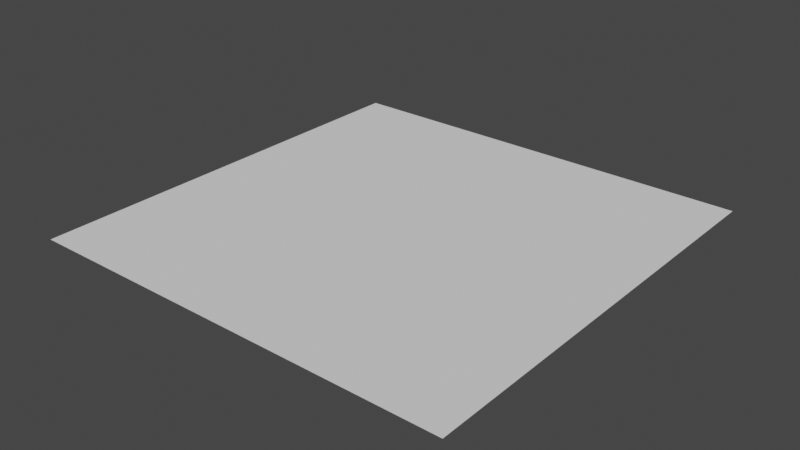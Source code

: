 # Source: GroundMesh1.blend  (saved by Blender 2.92.15; exported with 4.5.12 LTS)
import bpy
from mathutils import Matrix  # noqa: F401  (used for matrix-valued properties, if any)

bpy.ops.wm.read_factory_settings(use_empty=True)
scene = bpy.context.scene
scene.name = 'Scene'

# ---- collections
col_collection = bpy.data.collections.new('Collection'); scene.collection.children.link(col_collection)

# ---- world
world_world = bpy.data.worlds.new('World'); scene.world = world_world
world_world.use_nodes = True; world_world.node_tree.nodes.clear()
_N = world_world.node_tree.nodes; _L = world_world.node_tree.links
n0 = _N.new('ShaderNodeOutputWorld'); n0.name = 'World Output'; n0.location = (300, 300)
n1 = _N.new('ShaderNodeBackground'); n1.name = 'Background'; n1.location = (10, 300)
n1.inputs[0].default_value = (0.05088, 0.05088, 0.05088, 1.0)
_L.new(n1.outputs[0], n0.inputs[0])
n0.is_active_output = True
world_world.color = (0.05088, 0.05088, 0.05088)
world_world.use_sun_shadow = False
world_world.sun_shadow_jitter_overblur = 0.0

# ---- meshes
me_plane = bpy.data.meshes.new('Plane')
me_plane.from_pydata([(-100.0, -100.0, 0.0), (100.0, -100.0, 0.0), (-100.0, 100.0, 0.0), (100.0, 100.0, 0.0), (-100.0, 0.0, 0.0), (100.0, 0.0, 0.0), (0.0, -100.0, 0.0), (0.0, 100.0, 0.0), (0.0, 0.0, 0.0), (50.0, -100.0, 0.0), (50.0, 100.0, 0.0), (50.0, 0.0, 0.0), (-50.0, 100.0, 0.0), (-50.0, 0.0, 0.0), (-50.0, -100.0, 0.0), (25.0, 100.0, 0.0), (25.0, 0.0, 0.0), (25.0, -100.0, 0.0), (75.0, -100.0, 0.0), (75.0, 100.0, 0.0), (75.0, 0.0, 0.0), (-25.0, -100.0, 0.0), (-25.0, 100.0, 0.0), (-25.0, 0.0, 0.0), (-75.0, 100.0, 0.0), (-75.0, 0.0, 0.0), (-75.0, -100.0, 0.0), (100.0, 50.0, 0.0), (-100.0, 50.0, 0.0), (0.0, 50.0, 0.0), (50.0, 50.0, 0.0), (-50.0, 50.0, 0.0), (25.0, 50.0, 0.0), (75.0, 50.0, 0.0), (-25.0, 50.0, 0.0), (-75.0, 50.0, 0.0), (-100.0, -50.0, 0.0), (100.0, -50.0, 0.0), (0.0, -50.0, 0.0), (50.0, -50.0, 0.0), (-50.0, -50.0, 0.0), (25.0, -50.0, 0.0), (75.0, -50.0, 0.0), (-25.0, -50.0, 0.0), (-75.0, -50.0, 0.0), (-100.0, 25.0, 0.0), (100.0, 25.0, 0.0), (0.0, 25.0, 0.0), (50.0, 25.0, 0.0), (-50.0, 25.0, 0.0), (25.0, 25.0, 0.0), (75.0, 25.0, 0.0), (-25.0, 25.0, 0.0), (-75.0, 25.0, 0.0), (100.0, -25.0, 0.0), (0.0, -25.0, 0.0), (50.0, -25.0, 0.0), (-50.0, -25.0, 0.0), (25.0, -25.0, 0.0), (75.0, -25.0, 0.0), (-25.0, -25.0, 0.0), (-75.0, -25.0, 0.0), (-100.0, -25.0, 0.0), (100.0, 75.0, 0.0), (0.0, 75.0, 0.0), (50.0, 75.0, 0.0), (-50.0, 75.0, 0.0), (25.0, 75.0, 0.0), (75.0, 75.0, 0.0), (-25.0, 75.0, 0.0), (-75.0, 75.0, 0.0), (-100.0, 75.0, 0.0), (-100.0, -75.0, 0.0), (100.0, -75.0, 0.0), (0.0, -75.0, 0.0), (50.0, -75.0, 0.0), (-50.0, -75.0, 0.0), (25.0, -75.0, 0.0), (75.0, -75.0, 0.0), (-25.0, -75.0, 0.0), (-75.0, -75.0, 0.0), (-87.5, 100.0, 0.0), (-87.5, 0.0, 0.0), (-87.5, -100.0, 0.0), (-87.5, 50.0, 0.0), (-87.5, -50.0, 0.0), (-87.5, 25.0, 0.0), (-87.5, -25.0, 0.0), (-87.5, 75.0, 0.0), (-87.5, -75.0, 0.0), (-62.5, -100.0, 0.0), (-62.5, 100.0, 0.0), (-62.5, 0.0, 0.0), (-62.5, 50.0, 0.0), (-62.5, -50.0, 0.0), (-62.5, 25.0, 0.0), (-62.5, -25.0, 0.0), (-62.5, 75.0, 0.0), (-62.5, -75.0, 0.0), (-37.5, 100.0, 0.0), (-37.5, 0.0, 0.0), (-37.5, -100.0, 0.0), (-37.5, 50.0, 0.0), (-37.5, -50.0, 0.0), (-37.5, 25.0, 0.0), (-37.5, -25.0, 0.0), (-37.5, 75.0, 0.0), (-37.5, -75.0, 0.0), (-12.46, -100.0, 0.0), (-12.46, 100.0, 0.0), (-12.46, 0.0, 0.0), (-12.46, 50.0, 0.0), (-12.46, -50.0, 0.0), (-12.46, 25.0, 0.0), (-12.46, -25.0, 0.0), (-12.46, 75.0, 0.0), (-12.46, -75.0, 0.0), (12.5, 100.0, 0.0), (12.5, 0.0, 0.0), (12.5, -100.0, 0.0), (12.5, 50.0, 0.0), (12.5, -50.0, 0.0), (12.5, 25.0, 0.0), (12.5, -25.0, 0.0), (12.5, 75.0, 0.0), (12.5, -75.0, 0.0), (37.5, -100.0, 0.0), (37.5, 100.0, 0.0), (37.5, 0.0, 0.0), (37.5, 50.0, 0.0), (37.5, -50.0, 0.0), (37.5, 25.0, 0.0), (37.5, -25.0, 0.0), (37.5, 75.0, 0.0), (37.5, -75.0, 0.0), (62.5, 100.0, 0.0), (62.5, 0.0, 0.0), (62.5, -100.0, 0.0), (62.5, 50.0, 0.0), (62.5, -50.0, 0.0), (62.5, 25.0, 0.0), (62.5, -25.0, 0.0), (62.5, 75.0, 0.0), (62.5, -75.0, 0.0), (87.5, -100.0, 0.0), (87.5, 100.0, 0.0), (87.5, 0.0, 0.0), (87.5, 50.0, 0.0), (87.5, -50.0, 0.0), (87.5, 25.0, 0.0), (87.5, -25.0, 0.0), (87.5, 75.0, 0.0), (87.5, -75.0, 0.0), (100.0, 87.5, 0.0), (0.0, 87.5, 0.0), (50.0, 87.5, 0.0), (-50.0, 87.5, 0.0), (25.0, 87.5, 0.0), (75.0, 87.5, 0.0), (-25.0, 87.5, 0.0), (-75.0, 87.5, 0.0), (-100.0, 87.5, 0.0), (-87.5, 87.5, 0.0), (-62.5, 87.5, 0.0), (-37.5, 87.5, 0.0), (-12.46, 87.5, 0.0), (12.5, 87.5, 0.0), (37.5, 87.5, 0.0), (62.5, 87.5, 0.0), (87.5, 87.5, 0.0), (-100.0, 62.5, 0.0), (100.0, 62.5, 0.0), (0.0, 62.5, 0.0), (50.0, 62.5, 0.0), (-50.0, 62.5, 0.0), (25.0, 62.5, 0.0), (75.0, 62.5, 0.0), (-25.0, 62.5, 0.0), (-75.0, 62.5, 0.0), (-87.5, 62.5, 0.0), (-62.5, 62.5, 0.0), (-37.5, 62.5, 0.0), (-12.46, 62.5, 0.0), (12.5, 62.5, 0.0), (37.5, 62.5, 0.0), (62.5, 62.5, 0.0), (87.5, 62.5, 0.0), (100.0, 37.5, 0.0), (0.0, 37.5, 0.0), (50.0, 37.5, 0.0), (-50.0, 37.5, 0.0), (25.0, 37.5, 0.0), (75.0, 37.5, 0.0), (-25.0, 37.5, 0.0), (-75.0, 37.5, 0.0), (-100.0, 37.5, 0.0), (-87.5, 37.5, 0.0), (-62.5, 37.5, 0.0), (-37.5, 37.5, 0.0), (-12.46, 37.5, 0.0), (12.5, 37.5, 0.0), (37.5, 37.5, 0.0), (62.5, 37.5, 0.0), (87.5, 37.5, 0.0), (-100.0, 12.5, 0.0), (100.0, 12.5, 0.0), (0.0, 12.5, 0.0), (50.0, 12.5, 0.0), (-50.0, 12.5, 0.0), (25.0, 12.5, 0.0), (75.0, 12.5, 0.0), (-25.0, 12.5, 0.0), (-75.0, 12.5, 0.0), (-87.5, 12.5, 0.0), (-62.5, 12.5, 0.0), (-37.5, 12.5, 0.0), (-12.46, 12.5, 0.0), (12.5, 12.5, 0.0), (37.5, 12.5, 0.0), (62.5, 12.5, 0.0), (87.5, 12.5, 0.0), (100.0, -12.5, 0.0), (0.0, -12.5, 0.0), (50.0, -12.5, 0.0), (-50.0, -12.5, 0.0), (25.0, -12.5, 0.0), (75.0, -12.5, 0.0), (-25.0, -12.5, 0.0), (-75.0, -12.5, 0.0), (-100.0, -12.5, 0.0), (-87.5, -12.5, 0.0), (-62.5, -12.5, 0.0), (-37.5, -12.5, 0.0), (-12.46, -12.5, 0.0), (12.5, -12.5, 0.0), (37.5, -12.5, 0.0), (62.5, -12.5, 0.0), (87.5, -12.5, 0.0), (-100.0, -37.5, 0.0), (100.0, -37.5, 0.0), (0.0, -37.5, 0.0), (50.0, -37.5, 0.0), (-50.0, -37.5, 0.0), (25.0, -37.5, 0.0), (75.0, -37.5, 0.0), (-25.0, -37.5, 0.0), (-75.0, -37.5, 0.0), (-87.5, -37.5, 0.0), (-62.5, -37.5, 0.0), (-37.5, -37.5, 0.0), (-12.46, -37.5, 0.0), (12.5, -37.5, 0.0), (37.5, -37.5, 0.0), (62.5, -37.5, 0.0), (87.5, -37.5, 0.0), (100.0, -62.5, 0.0), (0.0, -62.5, 0.0), (50.0, -62.5, 0.0), (-50.0, -62.5, 0.0), (25.0, -62.5, 0.0), (75.0, -62.5, 0.0), (-25.0, -62.5, 0.0), (-75.0, -62.5, 0.0), (-100.0, -62.5, 0.0), (-87.5, -62.5, 0.0), (-62.5, -62.5, 0.0), (-37.5, -62.5, 0.0), (-12.46, -62.5, 0.0), (12.5, -62.5, 0.0), (37.5, -62.5, 0.0), (62.5, -62.5, 0.0), (87.5, -62.5, 0.0), (-100.0, -87.5, 0.0), (100.0, -87.5, 0.0), (0.0, -87.5, 0.0), (50.0, -87.5, 0.0), (-50.0, -87.5, 0.0), (25.0, -87.5, 0.0), (75.0, -87.5, 0.0), (-25.0, -87.5, 0.0), (-75.0, -87.5, 0.0), (-87.5, -87.5, 0.0), (-62.5, -87.5, 0.0), (-37.5, -87.5, 0.0), (-12.46, -87.5, 0.0), (12.5, -87.5, 0.0), (37.5, -87.5, 0.0), (62.5, -87.5, 0.0), (87.5, -87.5, 0.0)], [], [(169, 153, 3, 145), (237, 221, 5, 146), (233, 222, 8, 110), (165, 154, 7, 109), (235, 223, 11, 128), (167, 155, 10, 127), (163, 156, 12, 91), (231, 224, 13, 92), (166, 157, 15, 117), (234, 225, 16, 118), (236, 226, 20, 136), (168, 158, 19, 135), (164, 159, 22, 99), (232, 227, 23, 100), (230, 228, 25, 82), (162, 160, 24, 81), (196, 194, 35, 84), (198, 193, 34, 102), (202, 192, 33, 138), (200, 191, 32, 120), (197, 190, 31, 93), (201, 189, 30, 129), (199, 188, 29, 111), (203, 187, 27, 147), (264, 262, 44, 85), (266, 261, 43, 103), (270, 260, 42, 139), (268, 259, 41, 121), (265, 258, 40, 94), (269, 257, 39, 130), (267, 256, 38, 112), (271, 255, 37, 148), (220, 205, 46, 149), (216, 206, 47, 113), (218, 207, 48, 131), (214, 208, 49, 95), (217, 209, 50, 122), (219, 210, 51, 140), (215, 211, 52, 104), (213, 212, 53, 86), (247, 246, 61, 87), (249, 245, 60, 105), (253, 244, 59, 141), (251, 243, 58, 123), (248, 242, 57, 96), (252, 241, 56, 132), (250, 240, 55, 114), (254, 239, 54, 150), (179, 178, 70, 88), (181, 177, 69, 106), (185, 176, 68, 142), (183, 175, 67, 124), (180, 174, 66, 97), (184, 173, 65, 133), (182, 172, 64, 115), (186, 171, 63, 151), (288, 273, 73, 152), (284, 274, 74, 116), (286, 275, 75, 134), (282, 276, 76, 98), (285, 277, 77, 125), (287, 278, 78, 143), (283, 279, 79, 107), (281, 280, 80, 89), (272, 281, 89, 72), (170, 179, 88, 71), (238, 247, 87, 62), (204, 213, 86, 45), (263, 264, 85, 36), (195, 196, 84, 28), (161, 162, 81, 2), (229, 230, 82, 4), (280, 282, 98, 80), (178, 180, 97, 70), (246, 248, 96, 61), (212, 214, 95, 53), (262, 265, 94, 44), (194, 197, 93, 35), (228, 231, 92, 25), (160, 163, 91, 24), (276, 283, 107, 76), (174, 181, 106, 66), (242, 249, 105, 57), (208, 215, 104, 49), (258, 266, 103, 40), (190, 198, 102, 31), (224, 232, 100, 13), (156, 164, 99, 12), (279, 284, 116, 79), (177, 182, 115, 69), (245, 250, 114, 60), (211, 216, 113, 52), (261, 267, 112, 43), (193, 199, 111, 34), (159, 165, 109, 22), (227, 233, 110, 23), (274, 285, 125, 74), (172, 183, 124, 64), (240, 251, 123, 55), (206, 217, 122, 47), (256, 268, 121, 38), (188, 200, 120, 29), (222, 234, 118, 8), (154, 166, 117, 7), (277, 286, 134, 77), (175, 184, 133, 67), (243, 252, 132, 58), (209, 218, 131, 50), (259, 269, 130, 41), (191, 201, 129, 32), (157, 167, 127, 15), (225, 235, 128, 16), (275, 287, 143, 75), (173, 185, 142, 65), (241, 253, 141, 56), (207, 219, 140, 48), (257, 270, 139, 39), (189, 202, 138, 30), (155, 168, 135, 10), (223, 236, 136, 11), (278, 288, 152, 78), (176, 186, 151, 68), (244, 254, 150, 59), (210, 220, 149, 51), (260, 271, 148, 42), (192, 203, 147, 33), (226, 237, 146, 20), (158, 169, 145, 19), (68, 151, 169, 158), (65, 142, 168, 155), (67, 133, 167, 157), (64, 124, 166, 154), (69, 115, 165, 159), (66, 106, 164, 156), (70, 97, 163, 160), (71, 88, 162, 161), (88, 70, 160, 162), (106, 69, 159, 164), (142, 68, 158, 168), (124, 67, 157, 166), (97, 66, 156, 163), (133, 65, 155, 167), (115, 64, 154, 165), (151, 63, 153, 169), (33, 147, 186, 176), (30, 138, 185, 173), (32, 129, 184, 175), (29, 120, 183, 172), (34, 111, 182, 177), (31, 102, 181, 174), (35, 93, 180, 178), (28, 84, 179, 170), (147, 27, 171, 186), (111, 29, 172, 182), (129, 30, 173, 184), (93, 31, 174, 180), (120, 32, 175, 183), (138, 33, 176, 185), (102, 34, 177, 181), (84, 35, 178, 179), (51, 149, 203, 192), (48, 140, 202, 189), (50, 131, 201, 191), (47, 122, 200, 188), (52, 113, 199, 193), (49, 104, 198, 190), (53, 95, 197, 194), (45, 86, 196, 195), (149, 46, 187, 203), (113, 47, 188, 199), (131, 48, 189, 201), (95, 49, 190, 197), (122, 50, 191, 200), (140, 51, 192, 202), (104, 52, 193, 198), (86, 53, 194, 196), (20, 146, 220, 210), (11, 136, 219, 207), (16, 128, 218, 209), (8, 118, 217, 206), (23, 110, 216, 211), (13, 100, 215, 208), (25, 92, 214, 212), (4, 82, 213, 204), (82, 25, 212, 213), (100, 23, 211, 215), (136, 20, 210, 219), (118, 16, 209, 217), (92, 13, 208, 214), (128, 11, 207, 218), (110, 8, 206, 216), (146, 5, 205, 220), (59, 150, 237, 226), (56, 141, 236, 223), (58, 132, 235, 225), (55, 123, 234, 222), (60, 114, 233, 227), (57, 105, 232, 224), (61, 96, 231, 228), (62, 87, 230, 229), (87, 61, 228, 230), (105, 60, 227, 232), (141, 59, 226, 236), (123, 58, 225, 234), (96, 57, 224, 231), (132, 56, 223, 235), (114, 55, 222, 233), (150, 54, 221, 237), (42, 148, 254, 244), (39, 139, 253, 241), (41, 130, 252, 243), (38, 121, 251, 240), (43, 112, 250, 245), (40, 103, 249, 242), (44, 94, 248, 246), (36, 85, 247, 238), (148, 37, 239, 254), (112, 38, 240, 250), (130, 39, 241, 252), (94, 40, 242, 248), (121, 41, 243, 251), (139, 42, 244, 253), (103, 43, 245, 249), (85, 44, 246, 247), (78, 152, 271, 260), (75, 143, 270, 257), (77, 134, 269, 259), (74, 125, 268, 256), (79, 116, 267, 261), (76, 107, 266, 258), (80, 98, 265, 262), (72, 89, 264, 263), (152, 73, 255, 271), (116, 74, 256, 267), (134, 75, 257, 269), (98, 76, 258, 265), (125, 77, 259, 268), (143, 78, 260, 270), (107, 79, 261, 266), (89, 80, 262, 264), (18, 144, 288, 278), (9, 137, 287, 275), (17, 126, 286, 277), (6, 119, 285, 274), (21, 108, 284, 279), (14, 101, 283, 276), (26, 90, 282, 280), (0, 83, 281, 272), (83, 26, 280, 281), (101, 21, 279, 283), (137, 18, 278, 287), (119, 17, 277, 285), (90, 14, 276, 282), (126, 9, 275, 286), (108, 6, 274, 284), (144, 1, 273, 288)])
_uv = me_plane.uv_layers.new(name='UVMap')
_uv.uv.foreach_set('vector', [0.9375, 0.9375, 1.0, 0.9375, 1.0, 1.0, 0.9375, 1.0, 0.9375, 0.4375, 1.0, 0.4375, 1.0, 0.5, 0.9375, 0.5, 0.4377, 0.4375, 0.5, 0.4375, 0.5, 0.5, 0.4377, 0.5, 0.4377, 0.9375, 0.5, 0.9375, 0.5, 1.0, 0.4377, 1.0, 0.6875, 0.4375, 0.75, 0.4375, 0.75, 0.5, 0.6875, 0.5, 0.6875, 0.9375, 0.75, 0.9375, 0.75, 1.0, 0.6875, 1.0, 0.1875, 0.9375, 0.25, 0.9375, 0.25, 1.0, 0.1875, 1.0, 0.1875, 0.4375, 0.25, 0.4375, 0.25, 0.5, 0.1875, 0.5, 0.5625, 0.9375, 0.625, 0.9375, 0.625, 1.0, 0.5625, 1.0, 0.5625, 0.4375, 0.625, 0.4375, 0.625, 0.5, 0.5625, 0.5, 0.8125, 0.4375, 0.875, 0.4375, 0.875, 0.5, 0.8125, 0.5, 0.8125, 0.9375, 0.875, 0.9375, 0.875, 1.0, 0.8125, 1.0, 0.3125, 0.9375, 0.375, 0.9375, 0.375, 1.0, 0.3125, 1.0, 0.3125, 0.4375, 0.375, 0.4375, 0.375, 0.5, 0.3125, 0.5, 0.0625, 0.4375, 0.125, 0.4375, 0.125, 0.5, 0.0625, 0.5, 0.0625, 0.9375, 0.125, 0.9375, 0.125, 1.0, 0.0625, 1.0, 0.0625, 0.6875, 0.125, 0.6875, 0.125, 0.75, 0.0625, 0.75, 0.3125, 0.6875, 0.375, 0.6875, 0.375, 0.75, 0.3125, 0.75, 0.8125, 0.6875, 0.875, 0.6875, 0.875, 0.75, 0.8125, 0.75, 0.5625, 0.6875, 0.625, 0.6875, 0.625, 0.75, 0.5625, 0.75, 0.1875, 0.6875, 0.25, 0.6875, 0.25, 0.75, 0.1875, 0.75, 0.6875, 0.6875, 0.75, 0.6875, 0.75, 0.75, 0.6875, 0.75, 0.4377, 0.6875, 0.5, 0.6875, 0.5, 0.75, 0.4377, 0.75, 0.9375, 0.6875, 1.0, 0.6875, 1.0, 0.75, 0.9375, 0.75, 0.0625, 0.1875, 0.125, 0.1875, 0.125, 0.25, 0.0625, 0.25, 0.3125, 0.1875, 0.375, 0.1875, 0.375, 0.25, 0.3125, 0.25, 0.8125, 0.1875, 0.875, 0.1875, 0.875, 0.25, 0.8125, 0.25, 0.5625, 0.1875, 0.625, 0.1875, 0.625, 0.25, 0.5625, 0.25, 0.1875, 0.1875, 0.25, 0.1875, 0.25, 0.25, 0.1875, 0.25, 0.6875, 0.1875, 0.75, 0.1875, 0.75, 0.25, 0.6875, 0.25, 0.4377, 0.1875, 0.5, 0.1875, 0.5, 0.25, 0.4377, 0.25, 0.9375, 0.1875, 1.0, 0.1875, 1.0, 0.25, 0.9375, 0.25, 0.9375, 0.5625, 1.0, 0.5625, 1.0, 0.625, 0.9375, 0.625, 0.4377, 0.5625, 0.5, 0.5625, 0.5, 0.625, 0.4377, 0.625, 0.6875, 0.5625, 0.75, 0.5625, 0.75, 0.625, 0.6875, 0.625, 0.1875, 0.5625, 0.25, 0.5625, 0.25, 0.625, 0.1875, 0.625, 0.5625, 0.5625, 0.625, 0.5625, 0.625, 0.625, 0.5625, 0.625, 0.8125, 0.5625, 0.875, 0.5625, 0.875, 0.625, 0.8125, 0.625, 0.3125, 0.5625, 0.375, 0.5625, 0.375, 0.625, 0.3125, 0.625, 0.0625, 0.5625, 0.125, 0.5625, 0.125, 0.625, 0.0625, 0.625, 0.0625, 0.3125, 0.125, 0.3125, 0.125, 0.375, 0.0625, 0.375, 0.3125, 0.3125, 0.375, 0.3125, 0.375, 0.375, 0.3125, 0.375, 0.8125, 0.3125, 0.875, 0.3125, 0.875, 0.375, 0.8125, 0.375, 0.5625, 0.3125, 0.625, 0.3125, 0.625, 0.375, 0.5625, 0.375, 0.1875, 0.3125, 0.25, 0.3125, 0.25, 0.375, 0.1875, 0.375, 0.6875, 0.3125, 0.75, 0.3125, 0.75, 0.375, 0.6875, 0.375, 0.4377, 0.3125, 0.5, 0.3125, 0.5, 0.375, 0.4377, 0.375, 0.9375, 0.3125, 1.0, 0.3125, 1.0, 0.375, 0.9375, 0.375, 0.0625, 0.8125, 0.125, 0.8125, 0.125, 0.875, 0.0625, 0.875, 0.3125, 0.8125, 0.375, 0.8125, 0.375, 0.875, 0.3125, 0.875, 0.8125, 0.8125, 0.875, 0.8125, 0.875, 0.875, 0.8125, 0.875, 0.5625, 0.8125, 0.625, 0.8125, 0.625, 0.875, 0.5625, 0.875, 0.1875, 0.8125, 0.25, 0.8125, 0.25, 0.875, 0.1875, 0.875, 0.6875, 0.8125, 0.75, 0.8125, 0.75, 0.875, 0.6875, 0.875, 0.4377, 0.8125, 0.5, 0.8125, 0.5, 0.875, 0.4377, 0.875, 0.9375, 0.8125, 1.0, 0.8125, 1.0, 0.875, 0.9375, 0.875, 0.9375, 0.0625, 1.0, 0.0625, 1.0, 0.125, 0.9375, 0.125, 0.4377, 0.0625, 0.5, 0.0625, 0.5, 0.125, 0.4377, 0.125, 0.6875, 0.0625, 0.75, 0.0625, 0.75, 0.125, 0.6875, 0.125, 0.1875, 0.0625, 0.25, 0.0625, 0.25, 0.125, 0.1875, 0.125, 0.5625, 0.0625, 0.625, 0.0625, 0.625, 0.125, 0.5625, 0.125, 0.8125, 0.0625, 0.875, 0.0625, 0.875, 0.125, 0.8125, 0.125, 0.3125, 0.0625, 0.375, 0.0625, 0.375, 0.125, 0.3125, 0.125, 0.0625, 0.0625, 0.125, 0.0625, 0.125, 0.125, 0.0625, 0.125, 0.0, 0.0625, 0.0625, 0.0625, 0.0625, 0.125, 0.0, 0.125, 0.0, 0.8125, 0.0625, 0.8125, 0.0625, 0.875, 0.0, 0.875, 0.0, 0.3125, 0.0625, 0.3125, 0.0625, 0.375, 0.0, 0.375, 0.0, 0.5625, 0.0625, 0.5625, 0.0625, 0.625, 0.0, 0.625, 0.0, 0.1875, 0.0625, 0.1875, 0.0625, 0.25, 0.0, 0.25, 0.0, 0.6875, 0.0625, 0.6875, 0.0625, 0.75, 0.0, 0.75, 0.0, 0.9375, 0.0625, 0.9375, 0.0625, 1.0, 0.0, 1.0, 0.0, 0.4375, 0.0625, 0.4375, 0.0625, 0.5, 0.0, 0.5, 0.125, 0.0625, 0.1875, 0.0625, 0.1875, 0.125, 0.125, 0.125, 0.125, 0.8125, 0.1875, 0.8125, 0.1875, 0.875, 0.125, 0.875, 0.125, 0.3125, 0.1875, 0.3125, 0.1875, 0.375, 0.125, 0.375, 0.125, 0.5625, 0.1875, 0.5625, 0.1875, 0.625, 0.125, 0.625, 0.125, 0.1875, 0.1875, 0.1875, 0.1875, 0.25, 0.125, 0.25, 0.125, 0.6875, 0.1875, 0.6875, 0.1875, 0.75, 0.125, 0.75, 0.125, 0.4375, 0.1875, 0.4375, 0.1875, 0.5, 0.125, 0.5, 0.125, 0.9375, 0.1875, 0.9375, 0.1875, 1.0, 0.125, 1.0, 0.25, 0.0625, 0.3125, 0.0625, 0.3125, 0.125, 0.25, 0.125, 0.25, 0.8125, 0.3125, 0.8125, 0.3125, 0.875, 0.25, 0.875, 0.25, 0.3125, 0.3125, 0.3125, 0.3125, 0.375, 0.25, 0.375, 0.25, 0.5625, 0.3125, 0.5625, 0.3125, 0.625, 0.25, 0.625, 0.25, 0.1875, 0.3125, 0.1875, 0.3125, 0.25, 0.25, 0.25, 0.25, 0.6875, 0.3125, 0.6875, 0.3125, 0.75, 0.25, 0.75, 0.25, 0.4375, 0.3125, 0.4375, 0.3125, 0.5, 0.25, 0.5, 0.25, 0.9375, 0.3125, 0.9375, 0.3125, 1.0, 0.25, 1.0, 0.375, 0.0625, 0.4377, 0.0625, 0.4377, 0.125, 0.375, 0.125, 0.375, 0.8125, 0.4377, 0.8125, 0.4377, 0.875, 0.375, 0.875, 0.375, 0.3125, 0.4377, 0.3125, 0.4377, 0.375, 0.375, 0.375, 0.375, 0.5625, 0.4377, 0.5625, 0.4377, 0.625, 0.375, 0.625, 0.375, 0.1875, 0.4377, 0.1875, 0.4377, 0.25, 0.375, 0.25, 0.375, 0.6875, 0.4377, 0.6875, 0.4377, 0.75, 0.375, 0.75, 0.375, 0.9375, 0.4377, 0.9375, 0.4377, 1.0, 0.375, 1.0, 0.375, 0.4375, 0.4377, 0.4375, 0.4377, 0.5, 0.375, 0.5, 0.5, 0.0625, 0.5625, 0.0625, 0.5625, 0.125, 0.5, 0.125, 0.5, 0.8125, 0.5625, 0.8125, 0.5625, 0.875, 0.5, 0.875, 0.5, 0.3125, 0.5625, 0.3125, 0.5625, 0.375, 0.5, 0.375, 0.5, 0.5625, 0.5625, 0.5625, 0.5625, 0.625, 0.5, 0.625, 0.5, 0.1875, 0.5625, 0.1875, 0.5625, 0.25, 0.5, 0.25, 0.5, 0.6875, 0.5625, 0.6875, 0.5625, 0.75, 0.5, 0.75, 0.5, 0.4375, 0.5625, 0.4375, 0.5625, 0.5, 0.5, 0.5, 0.5, 0.9375, 0.5625, 0.9375, 0.5625, 1.0, 0.5, 1.0, 0.625, 0.0625, 0.6875, 0.0625, 0.6875, 0.125, 0.625, 0.125, 0.625, 0.8125, 0.6875, 0.8125, 0.6875, 0.875, 0.625, 0.875, 0.625, 0.3125, 0.6875, 0.3125, 0.6875, 0.375, 0.625, 0.375, 0.625, 0.5625, 0.6875, 0.5625, 0.6875, 0.625, 0.625, 0.625, 0.625, 0.1875, 0.6875, 0.1875, 0.6875, 0.25, 0.625, 0.25, 0.625, 0.6875, 0.6875, 0.6875, 0.6875, 0.75, 0.625, 0.75, 0.625, 0.9375, 0.6875, 0.9375, 0.6875, 1.0, 0.625, 1.0, 0.625, 0.4375, 0.6875, 0.4375, 0.6875, 0.5, 0.625, 0.5, 0.75, 0.0625, 0.8125, 0.0625, 0.8125, 0.125, 0.75, 0.125, 0.75, 0.8125, 0.8125, 0.8125, 0.8125, 0.875, 0.75, 0.875, 0.75, 0.3125, 0.8125, 0.3125, 0.8125, 0.375, 0.75, 0.375, 0.75, 0.5625, 0.8125, 0.5625, 0.8125, 0.625, 0.75, 0.625, 0.75, 0.1875, 0.8125, 0.1875, 0.8125, 0.25, 0.75, 0.25, 0.75, 0.6875, 0.8125, 0.6875, 0.8125, 0.75, 0.75, 0.75, 0.75, 0.9375, 0.8125, 0.9375, 0.8125, 1.0, 0.75, 1.0, 0.75, 0.4375, 0.8125, 0.4375, 0.8125, 0.5, 0.75, 0.5, 0.875, 0.0625, 0.9375, 0.0625, 0.9375, 0.125, 0.875, 0.125, 0.875, 0.8125, 0.9375, 0.8125, 0.9375, 0.875, 0.875, 0.875, 0.875, 0.3125, 0.9375, 0.3125, 0.9375, 0.375, 0.875, 0.375, 0.875, 0.5625, 0.9375, 0.5625, 0.9375, 0.625, 0.875, 0.625, 0.875, 0.1875, 0.9375, 0.1875, 0.9375, 0.25, 0.875, 0.25, 0.875, 0.6875, 0.9375, 0.6875, 0.9375, 0.75, 0.875, 0.75, 0.875, 0.4375, 0.9375, 0.4375, 0.9375, 0.5, 0.875, 0.5, 0.875, 0.9375, 0.9375, 0.9375, 0.9375, 1.0, 0.875, 1.0, 0.875, 0.875, 0.9375, 0.875, 0.9375, 0.9375, 0.875, 0.9375, 0.75, 0.875, 0.8125, 0.875, 0.8125, 0.9375, 0.75, 0.9375, 0.625, 0.875, 0.6875, 0.875, 0.6875, 0.9375, 0.625, 0.9375, 0.5, 0.875, 0.5625, 0.875, 0.5625, 0.9375, 0.5, 0.9375, 0.375, 0.875, 0.4377, 0.875, 0.4377, 0.9375, 0.375, 0.9375, 0.25, 0.875, 0.3125, 0.875, 0.3125, 0.9375, 0.25, 0.9375, 0.125, 0.875, 0.1875, 0.875, 0.1875, 0.9375, 0.125, 0.9375, 0.0, 0.875, 0.0625, 0.875, 0.0625, 0.9375, 0.0, 0.9375, 0.0625, 0.875, 0.125, 0.875, 0.125, 0.9375, 0.0625, 0.9375, 0.3125, 0.875, 0.375, 0.875, 0.375, 0.9375, 0.3125, 0.9375, 0.8125, 0.875, 0.875, 0.875, 0.875, 0.9375, 0.8125, 0.9375, 0.5625, 0.875, 0.625, 0.875, 0.625, 0.9375, 0.5625, 0.9375, 0.1875, 0.875, 0.25, 0.875, 0.25, 0.9375, 0.1875, 0.9375, 0.6875, 0.875, 0.75, 0.875, 0.75, 0.9375, 0.6875, 0.9375, 0.4377, 0.875, 0.5, 0.875, 0.5, 0.9375, 0.4377, 0.9375, 0.9375, 0.875, 1.0, 0.875, 1.0, 0.9375, 0.9375, 0.9375, 0.875, 0.75, 0.9375, 0.75, 0.9375, 0.8125, 0.875, 0.8125, 0.75, 0.75, 0.8125, 0.75, 0.8125, 0.8125, 0.75, 0.8125, 0.625, 0.75, 0.6875, 0.75, 0.6875, 0.8125, 0.625, 0.8125, 0.5, 0.75, 0.5625, 0.75, 0.5625, 0.8125, 0.5, 0.8125, 0.375, 0.75, 0.4377, 0.75, 0.4377, 0.8125, 0.375, 0.8125, 0.25, 0.75, 0.3125, 0.75, 0.3125, 0.8125, 0.25, 0.8125, 0.125, 0.75, 0.1875, 0.75, 0.1875, 0.8125, 0.125, 0.8125, 0.0, 0.75, 0.0625, 0.75, 0.0625, 0.8125, 0.0, 0.8125, 0.9375, 0.75, 1.0, 0.75, 1.0, 0.8125, 0.9375, 0.8125, 0.4377, 0.75, 0.5, 0.75, 0.5, 0.8125, 0.4377, 0.8125, 0.6875, 0.75, 0.75, 0.75, 0.75, 0.8125, 0.6875, 0.8125, 0.1875, 0.75, 0.25, 0.75, 0.25, 0.8125, 0.1875, 0.8125, 0.5625, 0.75, 0.625, 0.75, 0.625, 0.8125, 0.5625, 0.8125, 0.8125, 0.75, 0.875, 0.75, 0.875, 0.8125, 0.8125, 0.8125, 0.3125, 0.75, 0.375, 0.75, 0.375, 0.8125, 0.3125, 0.8125, 0.0625, 0.75, 0.125, 0.75, 0.125, 0.8125, 0.0625, 0.8125, 0.875, 0.625, 0.9375, 0.625, 0.9375, 0.6875, 0.875, 0.6875, 0.75, 0.625, 0.8125, 0.625, 0.8125, 0.6875, 0.75, 0.6875, 0.625, 0.625, 0.6875, 0.625, 0.6875, 0.6875, 0.625, 0.6875, 0.5, 0.625, 0.5625, 0.625, 0.5625, 0.6875, 0.5, 0.6875, 0.375, 0.625, 0.4377, 0.625, 0.4377, 0.6875, 0.375, 0.6875, 0.25, 0.625, 0.3125, 0.625, 0.3125, 0.6875, 0.25, 0.6875, 0.125, 0.625, 0.1875, 0.625, 0.1875, 0.6875, 0.125, 0.6875, 0.0, 0.625, 0.0625, 0.625, 0.0625, 0.6875, 0.0, 0.6875, 0.9375, 0.625, 1.0, 0.625, 1.0, 0.6875, 0.9375, 0.6875, 0.4377, 0.625, 0.5, 0.625, 0.5, 0.6875, 0.4377, 0.6875, 0.6875, 0.625, 0.75, 0.625, 0.75, 0.6875, 0.6875, 0.6875, 0.1875, 0.625, 0.25, 0.625, 0.25, 0.6875, 0.1875, 0.6875, 0.5625, 0.625, 0.625, 0.625, 0.625, 0.6875, 0.5625, 0.6875, 0.8125, 0.625, 0.875, 0.625, 0.875, 0.6875, 0.8125, 0.6875, 0.3125, 0.625, 0.375, 0.625, 0.375, 0.6875, 0.3125, 0.6875, 0.0625, 0.625, 0.125, 0.625, 0.125, 0.6875, 0.0625, 0.6875, 0.875, 0.5, 0.9375, 0.5, 0.9375, 0.5625, 0.875, 0.5625, 0.75, 0.5, 0.8125, 0.5, 0.8125, 0.5625, 0.75, 0.5625, 0.625, 0.5, 0.6875, 0.5, 0.6875, 0.5625, 0.625, 0.5625, 0.5, 0.5, 0.5625, 0.5, 0.5625, 0.5625, 0.5, 0.5625, 0.375, 0.5, 0.4377, 0.5, 0.4377, 0.5625, 0.375, 0.5625, 0.25, 0.5, 0.3125, 0.5, 0.3125, 0.5625, 0.25, 0.5625, 0.125, 0.5, 0.1875, 0.5, 0.1875, 0.5625, 0.125, 0.5625, 0.0, 0.5, 0.0625, 0.5, 0.0625, 0.5625, 0.0, 0.5625, 0.0625, 0.5, 0.125, 0.5, 0.125, 0.5625, 0.0625, 0.5625, 0.3125, 0.5, 0.375, 0.5, 0.375, 0.5625, 0.3125, 0.5625, 0.8125, 0.5, 0.875, 0.5, 0.875, 0.5625, 0.8125, 0.5625, 0.5625, 0.5, 0.625, 0.5, 0.625, 0.5625, 0.5625, 0.5625, 0.1875, 0.5, 0.25, 0.5, 0.25, 0.5625, 0.1875, 0.5625, 0.6875, 0.5, 0.75, 0.5, 0.75, 0.5625, 0.6875, 0.5625, 0.4377, 0.5, 0.5, 0.5, 0.5, 0.5625, 0.4377, 0.5625, 0.9375, 0.5, 1.0, 0.5, 1.0, 0.5625, 0.9375, 0.5625, 0.875, 0.375, 0.9375, 0.375, 0.9375, 0.4375, 0.875, 0.4375, 0.75, 0.375, 0.8125, 0.375, 0.8125, 0.4375, 0.75, 0.4375, 0.625, 0.375, 0.6875, 0.375, 0.6875, 0.4375, 0.625, 0.4375, 0.5, 0.375, 0.5625, 0.375, 0.5625, 0.4375, 0.5, 0.4375, 0.375, 0.375, 0.4377, 0.375, 0.4377, 0.4375, 0.375, 0.4375, 0.25, 0.375, 0.3125, 0.375, 0.3125, 0.4375, 0.25, 0.4375, 0.125, 0.375, 0.1875, 0.375, 0.1875, 0.4375, 0.125, 0.4375, 0.0, 0.375, 0.0625, 0.375, 0.0625, 0.4375, 0.0, 0.4375, 0.0625, 0.375, 0.125, 0.375, 0.125, 0.4375, 0.0625, 0.4375, 0.3125, 0.375, 0.375, 0.375, 0.375, 0.4375, 0.3125, 0.4375, 0.8125, 0.375, 0.875, 0.375, 0.875, 0.4375, 0.8125, 0.4375, 0.5625, 0.375, 0.625, 0.375, 0.625, 0.4375, 0.5625, 0.4375, 0.1875, 0.375, 0.25, 0.375, 0.25, 0.4375, 0.1875, 0.4375, 0.6875, 0.375, 0.75, 0.375, 0.75, 0.4375, 0.6875, 0.4375, 0.4377, 0.375, 0.5, 0.375, 0.5, 0.4375, 0.4377, 0.4375, 0.9375, 0.375, 1.0, 0.375, 1.0, 0.4375, 0.9375, 0.4375, 0.875, 0.25, 0.9375, 0.25, 0.9375, 0.3125, 0.875, 0.3125, 0.75, 0.25, 0.8125, 0.25, 0.8125, 0.3125, 0.75, 0.3125, 0.625, 0.25, 0.6875, 0.25, 0.6875, 0.3125, 0.625, 0.3125, 0.5, 0.25, 0.5625, 0.25, 0.5625, 0.3125, 0.5, 0.3125, 0.375, 0.25, 0.4377, 0.25, 0.4377, 0.3125, 0.375, 0.3125, 0.25, 0.25, 0.3125, 0.25, 0.3125, 0.3125, 0.25, 0.3125, 0.125, 0.25, 0.1875, 0.25, 0.1875, 0.3125, 0.125, 0.3125, 0.0, 0.25, 0.0625, 0.25, 0.0625, 0.3125, 0.0, 0.3125, 0.9375, 0.25, 1.0, 0.25, 1.0, 0.3125, 0.9375, 0.3125, 0.4377, 0.25, 0.5, 0.25, 0.5, 0.3125, 0.4377, 0.3125, 0.6875, 0.25, 0.75, 0.25, 0.75, 0.3125, 0.6875, 0.3125, 0.1875, 0.25, 0.25, 0.25, 0.25, 0.3125, 0.1875, 0.3125, 0.5625, 0.25, 0.625, 0.25, 0.625, 0.3125, 0.5625, 0.3125, 0.8125, 0.25, 0.875, 0.25, 0.875, 0.3125, 0.8125, 0.3125, 0.3125, 0.25, 0.375, 0.25, 0.375, 0.3125, 0.3125, 0.3125, 0.0625, 0.25, 0.125, 0.25, 0.125, 0.3125, 0.0625, 0.3125, 0.875, 0.125, 0.9375, 0.125, 0.9375, 0.1875, 0.875, 0.1875, 0.75, 0.125, 0.8125, 0.125, 0.8125, 0.1875, 0.75, 0.1875, 0.625, 0.125, 0.6875, 0.125, 0.6875, 0.1875, 0.625, 0.1875, 0.5, 0.125, 0.5625, 0.125, 0.5625, 0.1875, 0.5, 0.1875, 0.375, 0.125, 0.4377, 0.125, 0.4377, 0.1875, 0.375, 0.1875, 0.25, 0.125, 0.3125, 0.125, 0.3125, 0.1875, 0.25, 0.1875, 0.125, 0.125, 0.1875, 0.125, 0.1875, 0.1875, 0.125, 0.1875, 0.0, 0.125, 0.0625, 0.125, 0.0625, 0.1875, 0.0, 0.1875, 0.9375, 0.125, 1.0, 0.125, 1.0, 0.1875, 0.9375, 0.1875, 0.4377, 0.125, 0.5, 0.125, 0.5, 0.1875, 0.4377, 0.1875, 0.6875, 0.125, 0.75, 0.125, 0.75, 0.1875, 0.6875, 0.1875, 0.1875, 0.125, 0.25, 0.125, 0.25, 0.1875, 0.1875, 0.1875, 0.5625, 0.125, 0.625, 0.125, 0.625, 0.1875, 0.5625, 0.1875, 0.8125, 0.125, 0.875, 0.125, 0.875, 0.1875, 0.8125, 0.1875, 0.3125, 0.125, 0.375, 0.125, 0.375, 0.1875, 0.3125, 0.1875, 0.0625, 0.125, 0.125, 0.125, 0.125, 0.1875, 0.0625, 0.1875, 0.875, 0.0, 0.9375, 0.0, 0.9375, 0.0625, 0.875, 0.0625, 0.75, 0.0, 0.8125, 0.0, 0.8125, 0.0625, 0.75, 0.0625, 0.625, 0.0, 0.6875, 0.0, 0.6875, 0.0625, 0.625, 0.0625, 0.5, 0.0, 0.5625, 0.0, 0.5625, 0.0625, 0.5, 0.0625, 0.375, 0.0, 0.4377, 0.0, 0.4377, 0.0625, 0.375, 0.0625, 0.25, 0.0, 0.3125, 0.0, 0.3125, 0.0625, 0.25, 0.0625, 0.125, 0.0, 0.1875, 0.0, 0.1875, 0.0625, 0.125, 0.0625, 0.0, 0.0, 0.0625, 0.0, 0.0625, 0.0625, 0.0, 0.0625, 0.0625, 0.0, 0.125, 0.0, 0.125, 0.0625, 0.0625, 0.0625, 0.3125, 0.0, 0.375, 0.0, 0.375, 0.0625, 0.3125, 0.0625, 0.8125, 0.0, 0.875, 0.0, 0.875, 0.0625, 0.8125, 0.0625, 0.5625, 0.0, 0.625, 0.0, 0.625, 0.0625, 0.5625, 0.0625, 0.1875, 0.0, 0.25, 0.0, 0.25, 0.0625, 0.1875, 0.0625, 0.6875, 0.0, 0.75, 0.0, 0.75, 0.0625, 0.6875, 0.0625, 0.4377, 0.0, 0.5, 0.0, 0.5, 0.0625, 0.4377, 0.0625, 0.9375, 0.0, 1.0, 0.0, 1.0, 0.0625, 0.9375, 0.0625])
me_plane.use_remesh_fix_poles = True
me_plane.use_remesh_preserve_attributes = False
me_plane.use_mirror_vertex_groups = False
me_plane.update()

# ---- objects
ob_plane = bpy.data.objects.new('Plane', me_plane)

# ---- transforms, parenting, visibility, modifiers, constraints
ob_plane.location = (0.0, 0.0, 0.0)
ob_plane.lineart.crease_threshold = 0.0

# ---- collection membership
col_collection.objects.link(ob_plane)

# ---- scene / render settings (as saved in the file)
scene.frame_start = 1; scene.frame_end = 250; scene.frame_set(1)
scene.render.engine = 'BLENDER_EEVEE_NEXT'
scene.cycles.use_denoising = False
scene.cycles.samples = 128
scene.cycles.sampling_pattern = 'TABULATED_SOBOL'
scene.cycles.use_adaptive_sampling = False
scene.cycles.use_light_tree = False
scene.view_settings.view_transform = 'Filmic'
bpy.context.view_layer.update()

# ---- added for rendering (the .blend has no active camera and no usable light): camera, sun
cam_auto = bpy.data.cameras.new('AutoCamera')
cam_auto.lens = 50.0
cam_auto.sensor_width = 36.0
cam_auto.clip_end = 4592.69
ob_auto_camera = bpy.data.objects.new('AutoCamera', cam_auto)
scene.collection.objects.link(ob_auto_camera)
ob_auto_camera.location = (261.693, -314.032, 209.354)
ob_auto_camera.rotation_euler = (1.09748, -7.21219e-08, 0.694738)
scene.camera = ob_auto_camera
light_auto_sun = bpy.data.lights.new('AutoSun', 'SUN')
light_auto_sun.energy = 3.0
light_auto_sun.angle = 0.0523599
ob_auto_sun = bpy.data.objects.new('AutoSun', light_auto_sun)
scene.collection.objects.link(ob_auto_sun)
ob_auto_sun.rotation_euler = (0.872665, 0.174533, 0.523599)
bpy.context.view_layer.update()
